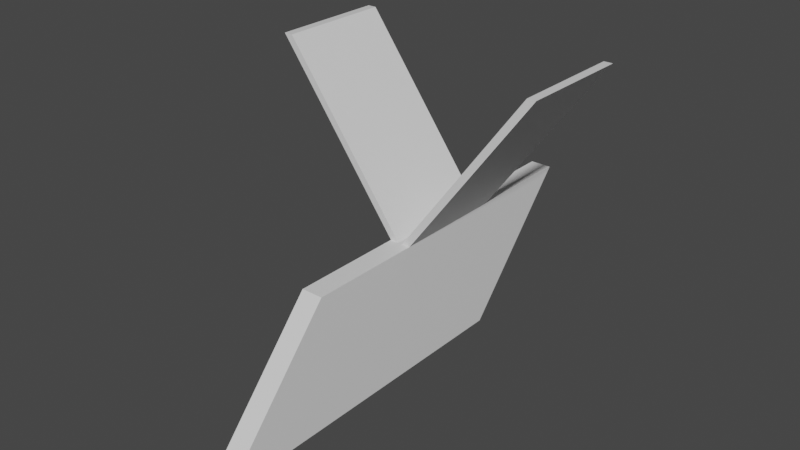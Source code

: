 # Source: flying-enemy-wing-experiment.blend  (saved by Blender 3.0.42; exported with 4.5.12 LTS)
import bpy
from mathutils import Matrix  # noqa: F401  (used for matrix-valued properties, if any)

bpy.ops.wm.read_factory_settings(use_empty=True)
scene = bpy.context.scene
scene.name = 'Scene'

# ---- collections
col_collection = bpy.data.collections.new('Collection'); scene.collection.children.link(col_collection)

# ---- materials (node trees are filled in below, after node groups)
mat_material = bpy.data.materials.new('Material')
mat_material.alpha_threshold = 0.0
mat_material.use_transparent_shadow = False
mat_material.line_color = (0.0, 0.0, 0.0, 1.0)

# ---- material node trees
mat_material.use_nodes = True; mat_material.node_tree.nodes.clear()
_N = mat_material.node_tree.nodes; _L = mat_material.node_tree.links
n0 = _N.new('ShaderNodeOutputMaterial'); n0.name = 'Material Output'; n0.location = (300, 300)
n1 = _N.new('ShaderNodeBsdfPrincipled'); n1.name = 'Principled BSDF'; n1.location = (10, 300)
n1.distribution = 'GGX'
n1.subsurface_method = 'RANDOM_WALK_SKIN'
n1.inputs[2].default_value = 0.4
n1.inputs[3].default_value = 1.45
n1.inputs[27].default_value = (0.0, 0.0, 0.0, 1.0)
n1.inputs[28].default_value = 1.0
_L.new(n1.outputs[0], n0.inputs[0])
n0.is_active_output = True

# ---- world
world_world = bpy.data.worlds.new('World'); scene.world = world_world
world_world.use_nodes = True; world_world.node_tree.nodes.clear()
_N = world_world.node_tree.nodes; _L = world_world.node_tree.links
n0 = _N.new('ShaderNodeOutputWorld'); n0.name = 'World Output'; n0.location = (300, 300)
n1 = _N.new('ShaderNodeBackground'); n1.name = 'Background'; n1.location = (10, 300)
n1.inputs[0].default_value = (0.05088, 0.05088, 0.05088, 1.0)
_L.new(n1.outputs[0], n0.inputs[0])
n0.is_active_output = True
world_world.color = (0.05088, 0.05088, 0.05088)
world_world.use_sun_shadow = False
world_world.sun_shadow_jitter_overblur = 0.0

# ---- meshes
me_cube = bpy.data.meshes.new('Cube')
me_cube.from_pydata([(0.04722, 1.0, 0.287), (0.04722, 0.4962, -0.287), (0.04722, -0.4983, 0.287), (0.04722, -1.0, -0.287), (0.0, 0.4962, -0.287), (0.0, -0.4983, 0.287), (0.0, -1.0, -0.287), (0.0, 1.0, 0.287), (0.04722, 0.5006, 0.287), (0.04722, 0.001123, 0.287), (0.04722, -0.5013, -0.287), (0.04722, -0.002556, -0.287), (0.0, -0.002556, -0.287), (0.0, -0.5013, -0.287), (0.0, 0.5006, 0.287), (0.0, 0.001123, 0.287), (0.009444, -1.0, -0.287), (0.009444, 1.0, 0.287), (0.009444, 0.4962, -0.287), (0.009444, -0.4983, 0.287), (0.009444, 0.5006, 0.287), (0.009444, 0.001123, 0.287), (0.009444, -0.002556, -0.287), (0.009444, -0.5013, -0.287), (0.5898, 0.5006, 1.025), (0.5898, 0.001123, 1.025), (0.552, 0.5006, 1.025), (0.552, 0.001123, 1.025)], [], [(23, 10, 3, 16), (10, 9, 2, 3), (18, 17, 0, 1), (16, 19, 5, 6), (21, 15, 5, 19), (17, 7, 14, 20), (20, 14, 15, 21), (1, 0, 8, 11), (11, 8, 9, 10), (18, 1, 11, 22), (22, 11, 10, 23), (12, 22, 23, 13), (4, 18, 22, 12), (9, 8, 24, 25), (0, 17, 20, 8), (9, 21, 19, 2), (3, 2, 19, 16), (4, 7, 17, 18), (13, 23, 16, 6), (24, 26, 27, 25), (8, 20, 26, 24), (20, 21, 27, 26), (21, 9, 25, 27)])
_uv = me_cube.uv_layers.new(name='UVMap')
_uv.uv.foreach_set('vector', [0.275, 0.6667, 0.375, 0.6667, 0.375, 0.75, 0.275, 0.75, 0.375, 0.6667, 0.625, 0.6667, 0.625, 0.75, 0.375, 0.75, 0.375, 0.4, 0.625, 0.4, 0.625, 0.5, 0.375, 0.5, 0.375, 0.85, 0.625, 0.85, 0.625, 0.875, 0.375, 0.875, 0.725, 0.6667, 0.75, 0.6667, 0.75, 0.75, 0.725, 0.75, 0.725, 0.5, 0.75, 0.5, 0.75, 0.5833, 0.725, 0.5833, 0.725, 0.5833, 0.75, 0.5833, 0.75, 0.6667, 0.725, 0.6667, 0.375, 0.5, 0.625, 0.5, 0.625, 0.5833, 0.375, 0.5833, 0.375, 0.5833, 0.625, 0.5833, 0.625, 0.6667, 0.375, 0.6667, 0.275, 0.5, 0.375, 0.5, 0.375, 0.5833, 0.275, 0.5833, 0.275, 0.5833, 0.375, 0.5833, 0.375, 0.6667, 0.275, 0.6667, 0.25, 0.5833, 0.275, 0.5833, 0.275, 0.6667, 0.25, 0.6667, 0.25, 0.5, 0.275, 0.5, 0.275, 0.5833, 0.25, 0.5833, 0.625, 0.6667, 0.625, 0.5833, 0.625, 0.5833, 0.625, 0.6667, 0.625, 0.5, 0.725, 0.5, 0.725, 0.5833, 0.625, 0.5833, 0.625, 0.6667, 0.725, 0.6667, 0.725, 0.75, 0.625, 0.75, 0.375, 0.75, 0.625, 0.75, 0.625, 0.85, 0.375, 0.85, 0.375, 0.375, 0.625, 0.375, 0.625, 0.4, 0.375, 0.4, 0.25, 0.6667, 0.275, 0.6667, 0.275, 0.75, 0.25, 0.75, 0.625, 0.5833, 0.725, 0.5833, 0.725, 0.6667, 0.625, 0.6667, 0.625, 0.5833, 0.725, 0.5833, 0.725, 0.5833, 0.625, 0.5833, 0.725, 0.5833, 0.725, 0.6667, 0.725, 0.6667, 0.725, 0.5833, 0.725, 0.6667, 0.625, 0.6667, 0.625, 0.6667, 0.725, 0.6667])
me_cube.materials.append(mat_material)
me_cube.use_remesh_preserve_volume = False
me_cube.use_remesh_preserve_attributes = False
me_cube.use_mirror_vertex_groups = False
me_cube.update()

# ---- objects
ob_cube = bpy.data.objects.new('Cube', me_cube)

# ---- transforms, parenting, visibility, modifiers, constraints
ob_cube.location = (0.0, 0.0, 0.0)
ob_cube.lock_rotations_4d = False
ob_cube.empty_display_type = 'ARROWS'
ob_cube.lineart.crease_threshold = 0.0
_m = ob_cube.modifiers.new('Mirror', 'MIRROR')
_m.use_clip = True

# ---- collection membership
col_collection.objects.link(ob_cube)

# ---- scene / render settings (as saved in the file)
scene.frame_start = 1; scene.frame_end = 250; scene.frame_set(1)
scene.render.engine = 'BLENDER_EEVEE_NEXT'
scene.cycles.sampling_pattern = 'TABULATED_SOBOL'
scene.cycles.use_light_tree = False
scene.view_settings.view_transform = 'Filmic'
bpy.context.view_layer.update()

# ---- added for rendering (the .blend has no active camera and no usable light): camera, sun
cam_auto = bpy.data.cameras.new('AutoCamera')
cam_auto.lens = 50.0
cam_auto.sensor_width = 36.0
cam_auto.clip_end = 1000.0
ob_auto_camera = bpy.data.objects.new('AutoCamera', cam_auto)
scene.collection.objects.link(ob_auto_camera)
ob_auto_camera.location = (2.46748, -2.96097, 2.34289)
ob_auto_camera.rotation_euler = (1.09748, -7.21219e-08, 0.694738)
scene.camera = ob_auto_camera
light_auto_sun = bpy.data.lights.new('AutoSun', 'SUN')
light_auto_sun.energy = 3.0
light_auto_sun.angle = 0.0523599
ob_auto_sun = bpy.data.objects.new('AutoSun', light_auto_sun)
scene.collection.objects.link(ob_auto_sun)
ob_auto_sun.rotation_euler = (0.872665, 0.174533, 0.523599)
bpy.context.view_layer.update()
